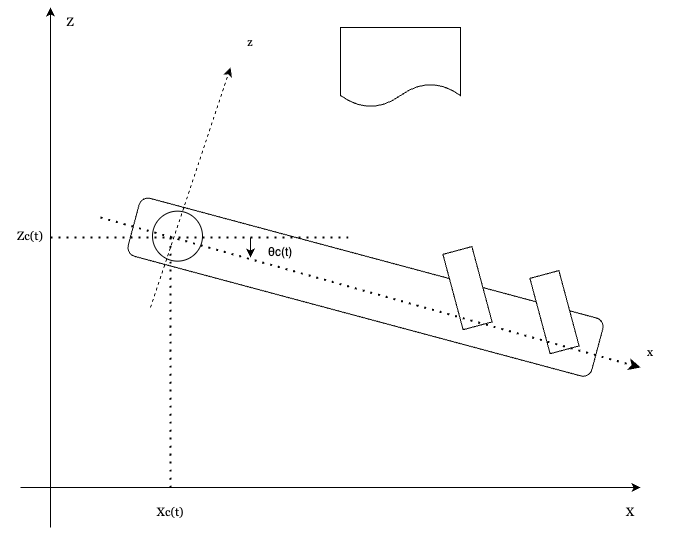

The diagram above was exported from draw.io. Its source (the exported page's mxGraphModel, read from the mxfile embedded in the PNG):
<mxGraphModel dx="1880" dy="863" grid="1" gridSize="10" guides="1" tooltips="1" connect="1" arrows="1" fold="1" page="1" pageScale="1" pageWidth="827" pageHeight="1169" math="0" shadow="0">
  <root>
    <mxCell id="0" />
    <mxCell id="1" parent="0" />
    <mxCell id="6" value="" style="group;rotation=15;" vertex="1" connectable="0" parent="1">
      <mxGeometry x="120" y="373.6450092524069" width="480" height="96.35499074759309" as="geometry" />
    </mxCell>
    <mxCell id="2" value="" style="rounded=1;whiteSpace=wrap;html=1;rotation=15;" vertex="1" parent="6">
      <mxGeometry x="-5" y="36" width="480" height="60" as="geometry" />
    </mxCell>
    <mxCell id="3" value="" style="ellipse;whiteSpace=wrap;html=1;aspect=fixed;rotation=15;" vertex="1" parent="6">
      <mxGeometry x="22" y="-10" width="50" height="50" as="geometry" />
    </mxCell>
    <mxCell id="4" value="" style="rounded=0;whiteSpace=wrap;html=1;rotation=75;" vertex="1" parent="6">
      <mxGeometry x="298" y="52" width="78" height="30" as="geometry" />
    </mxCell>
    <mxCell id="5" value="" style="rounded=0;whiteSpace=wrap;html=1;rotation=75;" vertex="1" parent="6">
      <mxGeometry x="385" y="76" width="78" height="30" as="geometry" />
    </mxCell>
    <mxCell id="14" value="θc(t)" style="text;html=1;strokeColor=none;fillColor=none;align=center;verticalAlign=middle;whiteSpace=wrap;rounded=0;" vertex="1" parent="6">
      <mxGeometry x="120" y="16.354990747593092" width="60" height="30" as="geometry" />
    </mxCell>
    <mxCell id="7" value="" style="endArrow=classic;html=1;" edge="1" parent="1">
      <mxGeometry width="50" height="50" relative="1" as="geometry">
        <mxPoint x="10" y="640" as="sourcePoint" />
        <mxPoint x="630" y="640" as="targetPoint" />
      </mxGeometry>
    </mxCell>
    <mxCell id="8" value="" style="endArrow=classic;html=1;" edge="1" parent="1">
      <mxGeometry width="50" height="50" relative="1" as="geometry">
        <mxPoint x="40" y="680" as="sourcePoint" />
        <mxPoint x="40" y="160" as="targetPoint" />
      </mxGeometry>
    </mxCell>
    <mxCell id="9" value="" style="endArrow=classic;dashed=1;html=1;dashPattern=1 3;strokeWidth=2;endFill=1;" edge="1" parent="1">
      <mxGeometry width="50" height="50" relative="1" as="geometry">
        <mxPoint x="90" y="370" as="sourcePoint" />
        <mxPoint x="630" y="520" as="targetPoint" />
      </mxGeometry>
    </mxCell>
    <mxCell id="10" value="" style="endArrow=classic;dashed=1;html=1;endFill=1;" edge="1" parent="1">
      <mxGeometry width="50" height="50" relative="1" as="geometry">
        <mxPoint x="140" y="460" as="sourcePoint" />
        <mxPoint x="220" y="220" as="targetPoint" />
      </mxGeometry>
    </mxCell>
    <mxCell id="11" value="" style="endArrow=none;dashed=1;html=1;dashPattern=1 3;strokeWidth=2;" edge="1" parent="1">
      <mxGeometry width="50" height="50" relative="1" as="geometry">
        <mxPoint x="40" y="390" as="sourcePoint" />
        <mxPoint x="340" y="390" as="targetPoint" />
      </mxGeometry>
    </mxCell>
    <mxCell id="13" value="" style="curved=1;endArrow=classic;html=1;" edge="1" parent="1">
      <mxGeometry width="50" height="50" relative="1" as="geometry">
        <mxPoint x="240" y="390" as="sourcePoint" />
        <mxPoint x="240" y="410" as="targetPoint" />
      </mxGeometry>
    </mxCell>
    <mxCell id="16" value="" style="endArrow=none;dashed=1;html=1;dashPattern=1 3;strokeWidth=2;curved=1;" edge="1" parent="1">
      <mxGeometry width="50" height="50" relative="1" as="geometry">
        <mxPoint x="160" y="640" as="sourcePoint" />
        <mxPoint x="160" y="390" as="targetPoint" />
      </mxGeometry>
    </mxCell>
    <mxCell id="17" value="&lt;font face=&quot;Georgia&quot;&gt;X&lt;/font&gt;" style="text;html=1;strokeColor=none;fillColor=none;align=center;verticalAlign=middle;whiteSpace=wrap;rounded=0;" vertex="1" parent="1">
      <mxGeometry x="590" y="650" width="60" height="30" as="geometry" />
    </mxCell>
    <mxCell id="18" value="&lt;font face=&quot;Georgia&quot;&gt;Z&lt;/font&gt;" style="text;html=1;strokeColor=none;fillColor=none;align=center;verticalAlign=middle;whiteSpace=wrap;rounded=0;" vertex="1" parent="1">
      <mxGeometry x="30" y="160" width="60" height="30" as="geometry" />
    </mxCell>
    <mxCell id="19" value="&lt;font face=&quot;Georgia&quot;&gt;Xc(t)&lt;/font&gt;" style="text;html=1;strokeColor=none;fillColor=none;align=center;verticalAlign=middle;whiteSpace=wrap;rounded=0;" vertex="1" parent="1">
      <mxGeometry x="130" y="650" width="60" height="30" as="geometry" />
    </mxCell>
    <mxCell id="21" value="&lt;font face=&quot;Georgia&quot;&gt;Zc(t)&lt;/font&gt;" style="text;html=1;strokeColor=none;fillColor=none;align=center;verticalAlign=middle;whiteSpace=wrap;rounded=0;" vertex="1" parent="1">
      <mxGeometry x="-10" y="373.65" width="60" height="30" as="geometry" />
    </mxCell>
    <mxCell id="22" value="x" style="text;html=1;strokeColor=none;fillColor=none;align=center;verticalAlign=middle;whiteSpace=wrap;rounded=0;fontFamily=Georgia;" vertex="1" parent="1">
      <mxGeometry x="610" y="490" width="60" height="30" as="geometry" />
    </mxCell>
    <mxCell id="23" value="z" style="text;html=1;strokeColor=none;fillColor=none;align=center;verticalAlign=middle;whiteSpace=wrap;rounded=0;fontFamily=Georgia;" vertex="1" parent="1">
      <mxGeometry x="210" y="180" width="60" height="30" as="geometry" />
    </mxCell>
    <mxCell id="25" value="" style="shape=document;whiteSpace=wrap;html=1;boundedLbl=1;fontFamily=Georgia;" vertex="1" parent="1">
      <mxGeometry x="330" y="180" width="120" height="80" as="geometry" />
    </mxCell>
  </root>
</mxGraphModel>